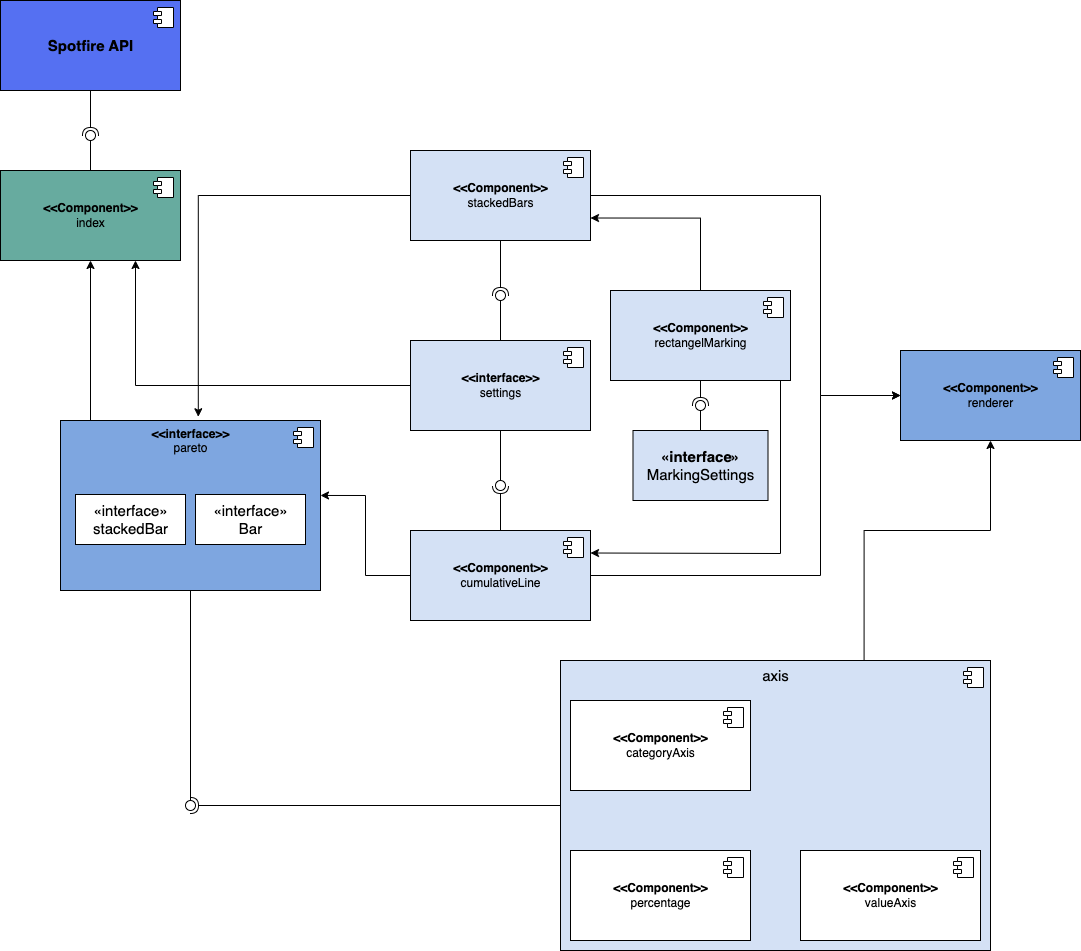

The diagram above was exported from draw.io. Its source (the exported page's mxGraphModel, read from the mxfile embedded in the PNG):
<mxGraphModel dx="4026" dy="970" grid="1" gridSize="10" guides="1" tooltips="1" connect="1" arrows="1" fold="1" page="1" pageScale="1" pageWidth="827" pageHeight="1169" math="0" shadow="0">
  <root>
    <mxCell id="0" />
    <mxCell id="1" parent="0" />
    <mxCell id="2" style="edgeStyle=orthogonalEdgeStyle;rounded=0;orthogonalLoop=1;jettySize=auto;html=1;entryX=0.5;entryY=1;entryDx=0;entryDy=0;fontFamily=Helvetica;fontSize=15;exitX=0.706;exitY=0.007;exitDx=0;exitDy=0;exitPerimeter=0;" edge="1" source="3" target="29" parent="1">
      <mxGeometry relative="1" as="geometry">
        <Array as="points">
          <mxPoint x="1204" y="540" />
          <mxPoint x="1330" y="540" />
        </Array>
      </mxGeometry>
    </mxCell>
    <mxCell id="3" value="&lt;font style=&quot;font-size: 15px;&quot;&gt;axis&lt;/font&gt;" style="html=1;dropTarget=0;verticalAlign=top;fillColor=#D4E1F5;" vertex="1" parent="1">
      <mxGeometry x="900" y="670" width="430" height="290" as="geometry" />
    </mxCell>
    <mxCell id="4" value="" style="shape=module;jettyWidth=8;jettyHeight=4;" vertex="1" parent="3">
      <mxGeometry x="1" width="20" height="20" relative="1" as="geometry">
        <mxPoint x="-27" y="7" as="offset" />
      </mxGeometry>
    </mxCell>
    <mxCell id="5" style="edgeStyle=orthogonalEdgeStyle;rounded=0;orthogonalLoop=1;jettySize=auto;html=1;entryX=0;entryY=0.5;entryDx=0;entryDy=0;fontFamily=Helvetica;fontSize=15;" edge="1" source="7" target="29" parent="1">
      <mxGeometry relative="1" as="geometry">
        <Array as="points">
          <mxPoint x="1160" y="205" />
          <mxPoint x="1160" y="405" />
        </Array>
      </mxGeometry>
    </mxCell>
    <mxCell id="6" style="edgeStyle=orthogonalEdgeStyle;rounded=0;orthogonalLoop=1;jettySize=auto;html=1;entryX=0.53;entryY=-0.022;entryDx=0;entryDy=0;fontFamily=Helvetica;fontSize=15;entryPerimeter=0;" edge="1" source="7" target="22" parent="1">
      <mxGeometry relative="1" as="geometry">
        <Array as="points">
          <mxPoint x="538" y="205" />
        </Array>
      </mxGeometry>
    </mxCell>
    <mxCell id="7" value="&lt;b&gt;&amp;lt;&amp;lt;Component&amp;gt;&amp;gt;&lt;br&gt;&lt;/b&gt;stackedBars" style="html=1;dropTarget=0;fillColor=#D4E1F5;" vertex="1" parent="1">
      <mxGeometry x="750" y="160" width="180" height="90" as="geometry" />
    </mxCell>
    <mxCell id="8" value="" style="shape=module;jettyWidth=8;jettyHeight=4;" vertex="1" parent="7">
      <mxGeometry x="1" width="20" height="20" relative="1" as="geometry">
        <mxPoint x="-27" y="7" as="offset" />
      </mxGeometry>
    </mxCell>
    <mxCell id="9" style="edgeStyle=orthogonalEdgeStyle;rounded=0;orthogonalLoop=1;jettySize=auto;html=1;entryX=0;entryY=0.5;entryDx=0;entryDy=0;fontFamily=Helvetica;fontSize=15;" edge="1" source="11" target="29" parent="1">
      <mxGeometry relative="1" as="geometry">
        <Array as="points">
          <mxPoint x="1160" y="585" />
          <mxPoint x="1160" y="405" />
        </Array>
      </mxGeometry>
    </mxCell>
    <mxCell id="10" style="edgeStyle=orthogonalEdgeStyle;rounded=0;orthogonalLoop=1;jettySize=auto;html=1;entryX=1;entryY=0.441;entryDx=0;entryDy=0;entryPerimeter=0;fontFamily=Helvetica;fontSize=15;" edge="1" source="11" target="22" parent="1">
      <mxGeometry relative="1" as="geometry" />
    </mxCell>
    <mxCell id="11" value="&lt;b&gt;&amp;lt;&amp;lt;Component&amp;gt;&amp;gt;&lt;br&gt;&lt;/b&gt;cumulativeLine&lt;b&gt;&lt;br&gt;&lt;/b&gt;" style="html=1;dropTarget=0;fillColor=#D4E1F5;" vertex="1" parent="1">
      <mxGeometry x="750" y="540" width="180" height="90" as="geometry" />
    </mxCell>
    <mxCell id="12" value="" style="shape=module;jettyWidth=8;jettyHeight=4;" vertex="1" parent="11">
      <mxGeometry x="1" width="20" height="20" relative="1" as="geometry">
        <mxPoint x="-27" y="7" as="offset" />
      </mxGeometry>
    </mxCell>
    <mxCell id="13" value="&lt;b&gt;&amp;lt;&amp;lt;Component&amp;gt;&amp;gt;&lt;br&gt;&lt;/b&gt;categoryAxis" style="html=1;dropTarget=0;" vertex="1" parent="1">
      <mxGeometry x="910" y="710" width="180" height="90" as="geometry" />
    </mxCell>
    <mxCell id="14" value="" style="shape=module;jettyWidth=8;jettyHeight=4;" vertex="1" parent="13">
      <mxGeometry x="1" width="20" height="20" relative="1" as="geometry">
        <mxPoint x="-27" y="7" as="offset" />
      </mxGeometry>
    </mxCell>
    <mxCell id="15" value="&lt;b&gt;&amp;lt;&amp;lt;Component&amp;gt;&amp;gt;&lt;br&gt;&lt;/b&gt;valueAxis" style="html=1;dropTarget=0;" vertex="1" parent="1">
      <mxGeometry x="1140" y="860" width="180" height="90" as="geometry" />
    </mxCell>
    <mxCell id="16" value="" style="shape=module;jettyWidth=8;jettyHeight=4;" vertex="1" parent="15">
      <mxGeometry x="1" width="20" height="20" relative="1" as="geometry">
        <mxPoint x="-27" y="7" as="offset" />
      </mxGeometry>
    </mxCell>
    <mxCell id="17" value="&lt;b&gt;&amp;lt;&amp;lt;Component&amp;gt;&amp;gt;&lt;br&gt;&lt;/b&gt;percentage" style="html=1;dropTarget=0;" vertex="1" parent="1">
      <mxGeometry x="910" y="860" width="180" height="90" as="geometry" />
    </mxCell>
    <mxCell id="18" value="" style="shape=module;jettyWidth=8;jettyHeight=4;" vertex="1" parent="17">
      <mxGeometry x="1" width="20" height="20" relative="1" as="geometry">
        <mxPoint x="-27" y="7" as="offset" />
      </mxGeometry>
    </mxCell>
    <mxCell id="19" value="&lt;b&gt;&amp;lt;&amp;lt;Component&amp;gt;&amp;gt;&lt;br&gt;&lt;/b&gt;index" style="html=1;dropTarget=0;fillColor=#67AB9F;" vertex="1" parent="1">
      <mxGeometry x="340" y="180" width="180" height="90" as="geometry" />
    </mxCell>
    <mxCell id="20" value="" style="shape=module;jettyWidth=8;jettyHeight=4;" vertex="1" parent="19">
      <mxGeometry x="1" width="20" height="20" relative="1" as="geometry">
        <mxPoint x="-27" y="7" as="offset" />
      </mxGeometry>
    </mxCell>
    <mxCell id="21" style="edgeStyle=orthogonalEdgeStyle;rounded=0;orthogonalLoop=1;jettySize=auto;html=1;entryX=0.5;entryY=1;entryDx=0;entryDy=0;fontFamily=Helvetica;fontSize=15;exitX=0.25;exitY=0;exitDx=0;exitDy=0;" edge="1" source="22" target="19" parent="1">
      <mxGeometry relative="1" as="geometry">
        <Array as="points">
          <mxPoint x="430" y="430" />
        </Array>
      </mxGeometry>
    </mxCell>
    <mxCell id="22" value="&lt;b&gt;&amp;lt;&amp;lt;interface&amp;gt;&amp;gt;&lt;br&gt;&lt;/b&gt;pareto" style="html=1;dropTarget=0;fillColor=#7EA6E0;verticalAlign=top;" vertex="1" parent="1">
      <mxGeometry x="400" y="430" width="260" height="170" as="geometry" />
    </mxCell>
    <mxCell id="23" value="" style="shape=module;jettyWidth=8;jettyHeight=4;" vertex="1" parent="22">
      <mxGeometry x="1" width="20" height="20" relative="1" as="geometry">
        <mxPoint x="-27" y="7" as="offset" />
      </mxGeometry>
    </mxCell>
    <mxCell id="24" style="rounded=0;orthogonalLoop=1;jettySize=auto;html=1;entryX=0.75;entryY=1;entryDx=0;entryDy=0;fontFamily=Helvetica;fontSize=15;" edge="1" source="25" target="19" parent="1">
      <mxGeometry relative="1" as="geometry">
        <Array as="points">
          <mxPoint x="475" y="395" />
        </Array>
      </mxGeometry>
    </mxCell>
    <mxCell id="25" value="&lt;b&gt;&amp;lt;&amp;lt;interface&amp;gt;&amp;gt;&lt;/b&gt;&lt;br&gt;settings" style="html=1;dropTarget=0;fillColor=#D4E1F5;" vertex="1" parent="1">
      <mxGeometry x="750" y="350" width="180" height="90" as="geometry" />
    </mxCell>
    <mxCell id="26" value="" style="shape=module;jettyWidth=8;jettyHeight=4;" vertex="1" parent="25">
      <mxGeometry x="1" width="20" height="20" relative="1" as="geometry">
        <mxPoint x="-27" y="7" as="offset" />
      </mxGeometry>
    </mxCell>
    <mxCell id="27" value="&lt;b&gt;Spotfire API&lt;/b&gt;" style="html=1;dropTarget=0;fillStyle=auto;fontFamily=Helvetica;fontSize=15;fillColor=#3050efd1;" vertex="1" parent="1">
      <mxGeometry x="340" y="10" width="180" height="90" as="geometry" />
    </mxCell>
    <mxCell id="28" value="" style="shape=module;jettyWidth=8;jettyHeight=4;fillStyle=auto;fontFamily=Helvetica;fontSize=15;" vertex="1" parent="27">
      <mxGeometry x="1" width="20" height="20" relative="1" as="geometry">
        <mxPoint x="-27" y="7" as="offset" />
      </mxGeometry>
    </mxCell>
    <mxCell id="29" value="&lt;b&gt;&amp;lt;&amp;lt;Component&amp;gt;&amp;gt;&lt;br&gt;&lt;/b&gt;renderer" style="html=1;dropTarget=0;fillColor=#7EA6E0;" vertex="1" parent="1">
      <mxGeometry x="1240" y="360" width="180" height="90" as="geometry" />
    </mxCell>
    <mxCell id="30" value="" style="shape=module;jettyWidth=8;jettyHeight=4;" vertex="1" parent="29">
      <mxGeometry x="1" width="20" height="20" relative="1" as="geometry">
        <mxPoint x="-27" y="7" as="offset" />
      </mxGeometry>
    </mxCell>
    <mxCell id="31" value="" style="rounded=0;orthogonalLoop=1;jettySize=auto;html=1;endArrow=none;endFill=0;sketch=0;sourcePerimeterSpacing=0;targetPerimeterSpacing=0;fontFamily=Helvetica;fontSize=15;exitX=0.5;exitY=0;exitDx=0;exitDy=0;" edge="1" source="25" target="33" parent="1">
      <mxGeometry relative="1" as="geometry">
        <mxPoint x="820" y="305" as="sourcePoint" />
      </mxGeometry>
    </mxCell>
    <mxCell id="32" value="" style="rounded=0;orthogonalLoop=1;jettySize=auto;html=1;endArrow=halfCircle;endFill=0;entryX=0.5;entryY=0.5;endSize=6;strokeWidth=1;sketch=0;fontFamily=Helvetica;fontSize=15;" edge="1" source="7" target="33" parent="1">
      <mxGeometry relative="1" as="geometry">
        <mxPoint x="860" y="305" as="sourcePoint" />
      </mxGeometry>
    </mxCell>
    <mxCell id="33" value="" style="ellipse;whiteSpace=wrap;html=1;align=center;aspect=fixed;resizable=0;points=[];outlineConnect=0;sketch=0;fillStyle=auto;fontFamily=Helvetica;fontSize=15;" vertex="1" parent="1">
      <mxGeometry x="835" y="300" width="10" height="10" as="geometry" />
    </mxCell>
    <mxCell id="34" value="" style="rounded=0;orthogonalLoop=1;jettySize=auto;html=1;endArrow=none;endFill=0;sketch=0;sourcePerimeterSpacing=0;targetPerimeterSpacing=0;fontFamily=Helvetica;fontSize=15;" edge="1" source="25" target="36" parent="1">
      <mxGeometry relative="1" as="geometry">
        <mxPoint x="820" y="505" as="sourcePoint" />
      </mxGeometry>
    </mxCell>
    <mxCell id="35" value="" style="rounded=0;orthogonalLoop=1;jettySize=auto;html=1;endArrow=halfCircle;endFill=0;entryX=0.5;entryY=0.5;endSize=6;strokeWidth=1;sketch=0;fontFamily=Helvetica;fontSize=15;exitX=0.5;exitY=0;exitDx=0;exitDy=0;" edge="1" source="11" target="36" parent="1">
      <mxGeometry relative="1" as="geometry">
        <mxPoint x="860" y="505" as="sourcePoint" />
      </mxGeometry>
    </mxCell>
    <mxCell id="36" value="" style="ellipse;whiteSpace=wrap;html=1;align=center;aspect=fixed;resizable=0;points=[];outlineConnect=0;sketch=0;fillStyle=auto;fontFamily=Helvetica;fontSize=15;" vertex="1" parent="1">
      <mxGeometry x="835" y="490" width="10" height="10" as="geometry" />
    </mxCell>
    <mxCell id="37" value="" style="rounded=0;orthogonalLoop=1;jettySize=auto;html=1;endArrow=none;endFill=0;sketch=0;sourcePerimeterSpacing=0;targetPerimeterSpacing=0;fontFamily=Helvetica;fontSize=15;exitX=0.5;exitY=1;exitDx=0;exitDy=0;" edge="1" source="22" target="39" parent="1">
      <mxGeometry relative="1" as="geometry">
        <mxPoint x="495" y="690" as="sourcePoint" />
      </mxGeometry>
    </mxCell>
    <mxCell id="38" value="" style="rounded=0;orthogonalLoop=1;jettySize=auto;html=1;endArrow=halfCircle;endFill=0;entryX=0.5;entryY=0.5;endSize=6;strokeWidth=1;sketch=0;fontFamily=Helvetica;fontSize=15;exitX=0;exitY=0.5;exitDx=0;exitDy=0;" edge="1" source="3" target="39" parent="1">
      <mxGeometry relative="1" as="geometry">
        <mxPoint x="535" y="690" as="sourcePoint" />
      </mxGeometry>
    </mxCell>
    <mxCell id="39" value="" style="ellipse;whiteSpace=wrap;html=1;align=center;aspect=fixed;resizable=0;points=[];outlineConnect=0;sketch=0;fillStyle=auto;fontFamily=Helvetica;fontSize=15;" vertex="1" parent="1">
      <mxGeometry x="525" y="810" width="10" height="10" as="geometry" />
    </mxCell>
    <mxCell id="40" value="«interface»&lt;br&gt;stackedBar" style="html=1;fillStyle=auto;fontFamily=Helvetica;fontSize=15;" vertex="1" parent="1">
      <mxGeometry x="415" y="504" width="110" height="50" as="geometry" />
    </mxCell>
    <mxCell id="41" value="«interface»&lt;br&gt;Bar" style="html=1;fillStyle=auto;fontFamily=Helvetica;fontSize=15;" vertex="1" parent="1">
      <mxGeometry x="535" y="504" width="110" height="50" as="geometry" />
    </mxCell>
    <mxCell id="42" value="&lt;b&gt;«interface»&lt;br&gt;&lt;/b&gt;MarkingSettings" style="html=1;fillStyle=auto;fontFamily=Helvetica;fontSize=15;fillColor=#D4E1F5;" vertex="1" parent="1">
      <mxGeometry x="972.5" y="440" width="135" height="70" as="geometry" />
    </mxCell>
    <mxCell id="43" style="edgeStyle=orthogonalEdgeStyle;rounded=0;orthogonalLoop=1;jettySize=auto;html=1;entryX=1;entryY=0.75;entryDx=0;entryDy=0;fontFamily=Helvetica;fontSize=15;" edge="1" source="45" target="7" parent="1">
      <mxGeometry relative="1" as="geometry">
        <Array as="points">
          <mxPoint x="1040" y="228" />
        </Array>
      </mxGeometry>
    </mxCell>
    <mxCell id="44" style="edgeStyle=none;rounded=0;orthogonalLoop=1;jettySize=auto;html=1;entryX=1;entryY=0.25;entryDx=0;entryDy=0;fontFamily=Helvetica;fontSize=15;" edge="1" target="11" parent="1">
      <mxGeometry relative="1" as="geometry">
        <mxPoint x="1120" y="390" as="sourcePoint" />
        <Array as="points">
          <mxPoint x="1120" y="563" />
        </Array>
      </mxGeometry>
    </mxCell>
    <mxCell id="45" value="&lt;b&gt;&amp;lt;&amp;lt;Component&amp;gt;&amp;gt;&lt;br&gt;&lt;/b&gt;rectangelMarking&lt;br&gt;" style="html=1;dropTarget=0;fillColor=#D4E1F5;" vertex="1" parent="1">
      <mxGeometry x="950" y="300" width="180" height="90" as="geometry" />
    </mxCell>
    <mxCell id="46" value="" style="shape=module;jettyWidth=8;jettyHeight=4;" vertex="1" parent="45">
      <mxGeometry x="1" width="20" height="20" relative="1" as="geometry">
        <mxPoint x="-27" y="7" as="offset" />
      </mxGeometry>
    </mxCell>
    <mxCell id="47" value="" style="rounded=0;orthogonalLoop=1;jettySize=auto;html=1;endArrow=none;endFill=0;sketch=0;sourcePerimeterSpacing=0;targetPerimeterSpacing=0;fontFamily=Helvetica;fontSize=15;" edge="1" source="42" target="49" parent="1">
      <mxGeometry relative="1" as="geometry">
        <mxPoint x="1130" y="220" as="sourcePoint" />
      </mxGeometry>
    </mxCell>
    <mxCell id="48" value="" style="rounded=0;orthogonalLoop=1;jettySize=auto;html=1;endArrow=halfCircle;endFill=0;entryX=0.5;entryY=0.5;endSize=6;strokeWidth=1;sketch=0;fontFamily=Helvetica;fontSize=15;exitX=0.5;exitY=1;exitDx=0;exitDy=0;" edge="1" source="45" target="49" parent="1">
      <mxGeometry relative="1" as="geometry">
        <mxPoint x="1170" y="220" as="sourcePoint" />
      </mxGeometry>
    </mxCell>
    <mxCell id="49" value="" style="ellipse;whiteSpace=wrap;html=1;align=center;aspect=fixed;resizable=0;points=[];outlineConnect=0;sketch=0;fillStyle=auto;fontFamily=Helvetica;fontSize=15;" vertex="1" parent="1">
      <mxGeometry x="1035" y="410" width="10" height="10" as="geometry" />
    </mxCell>
    <mxCell id="50" value="" style="rounded=0;orthogonalLoop=1;jettySize=auto;html=1;endArrow=none;endFill=0;sketch=0;sourcePerimeterSpacing=0;targetPerimeterSpacing=0;fontFamily=Helvetica;fontSize=15;exitX=0.5;exitY=0;exitDx=0;exitDy=0;" edge="1" source="19" target="52" parent="1">
      <mxGeometry relative="1" as="geometry">
        <mxPoint x="410" y="135" as="sourcePoint" />
      </mxGeometry>
    </mxCell>
    <mxCell id="51" value="" style="rounded=0;orthogonalLoop=1;jettySize=auto;html=1;endArrow=halfCircle;endFill=0;entryX=0.5;entryY=0.5;endSize=6;strokeWidth=1;sketch=0;fontFamily=Helvetica;fontSize=15;exitX=0.5;exitY=1;exitDx=0;exitDy=0;" edge="1" source="27" target="52" parent="1">
      <mxGeometry relative="1" as="geometry">
        <mxPoint x="450" y="135" as="sourcePoint" />
      </mxGeometry>
    </mxCell>
    <mxCell id="52" value="" style="ellipse;whiteSpace=wrap;html=1;align=center;aspect=fixed;resizable=0;points=[];outlineConnect=0;sketch=0;fillStyle=auto;fontFamily=Helvetica;fontSize=15;" vertex="1" parent="1">
      <mxGeometry x="425" y="140" width="10" height="10" as="geometry" />
    </mxCell>
  </root>
</mxGraphModel>